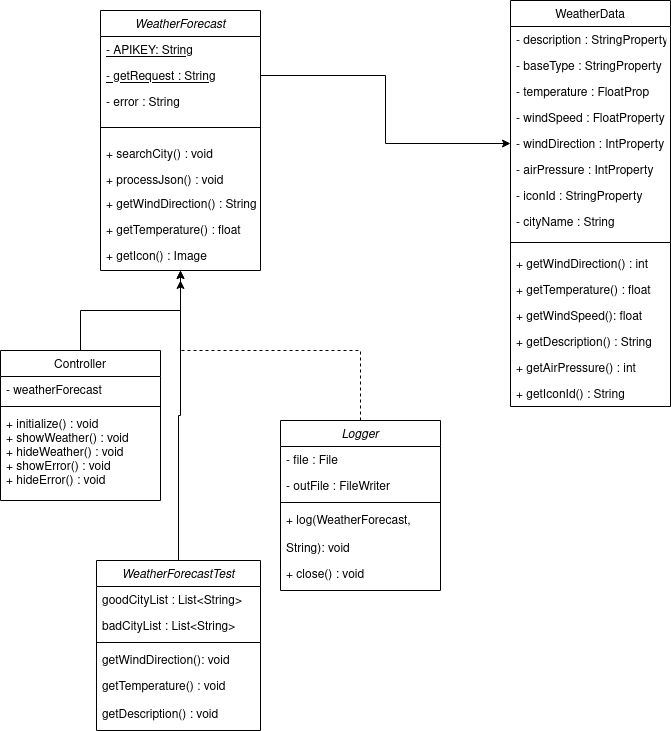

The diagram above was exported from draw.io. Its source (the exported page's mxGraphModel, read from the mxfile embedded in the PNG):
<mxGraphModel dx="1646" dy="1009" grid="1" gridSize="10" guides="1" tooltips="1" connect="1" arrows="1" fold="1" page="1" pageScale="1" pageWidth="827" pageHeight="1169" math="0" shadow="0">
  <root>
    <mxCell id="WIyWlLk6GJQsqaUBKTNV-0" />
    <mxCell id="WIyWlLk6GJQsqaUBKTNV-1" parent="WIyWlLk6GJQsqaUBKTNV-0" />
    <mxCell id="zkfFHV4jXpPFQw0GAbJ--0" value="WeatherForecast" style="swimlane;fontStyle=2;align=center;verticalAlign=top;childLayout=stackLayout;horizontal=1;startSize=26;horizontalStack=0;resizeParent=1;resizeLast=0;collapsible=1;marginBottom=0;rounded=0;shadow=0;strokeWidth=1;" parent="WIyWlLk6GJQsqaUBKTNV-1" vertex="1">
      <mxGeometry x="220" y="20" width="160" height="260" as="geometry">
        <mxRectangle x="230" y="140" width="160" height="26" as="alternateBounds" />
      </mxGeometry>
    </mxCell>
    <mxCell id="zkfFHV4jXpPFQw0GAbJ--1" value="- APIKEY: String" style="text;align=left;verticalAlign=top;spacingLeft=4;spacingRight=4;overflow=hidden;rotatable=0;points=[[0,0.5],[1,0.5]];portConstraint=eastwest;fontStyle=4" parent="zkfFHV4jXpPFQw0GAbJ--0" vertex="1">
      <mxGeometry y="26" width="160" height="26" as="geometry" />
    </mxCell>
    <mxCell id="zkfFHV4jXpPFQw0GAbJ--2" value="- getRequest : String" style="text;align=left;verticalAlign=top;spacingLeft=4;spacingRight=4;overflow=hidden;rotatable=0;points=[[0,0.5],[1,0.5]];portConstraint=eastwest;rounded=0;shadow=0;html=0;fontStyle=4" parent="zkfFHV4jXpPFQw0GAbJ--0" vertex="1">
      <mxGeometry y="52" width="160" height="26" as="geometry" />
    </mxCell>
    <mxCell id="ZCB0_Xl1TwMNNia-Et6g-19" value="- error : String" style="text;align=left;verticalAlign=top;spacingLeft=4;spacingRight=4;overflow=hidden;rotatable=0;points=[[0,0.5],[1,0.5]];portConstraint=eastwest;rounded=0;shadow=0;html=0;" parent="zkfFHV4jXpPFQw0GAbJ--0" vertex="1">
      <mxGeometry y="78" width="160" height="26" as="geometry" />
    </mxCell>
    <mxCell id="zkfFHV4jXpPFQw0GAbJ--4" value="" style="line;html=1;strokeWidth=1;align=left;verticalAlign=middle;spacingTop=-1;spacingLeft=3;spacingRight=3;rotatable=0;labelPosition=right;points=[];portConstraint=eastwest;" parent="zkfFHV4jXpPFQw0GAbJ--0" vertex="1">
      <mxGeometry y="104" width="160" height="26" as="geometry" />
    </mxCell>
    <mxCell id="ZCB0_Xl1TwMNNia-Et6g-21" value="+ searchCity() : void" style="text;align=left;verticalAlign=top;spacingLeft=4;spacingRight=4;overflow=hidden;rotatable=0;points=[[0,0.5],[1,0.5]];portConstraint=eastwest;rounded=0;shadow=0;html=0;" parent="zkfFHV4jXpPFQw0GAbJ--0" vertex="1">
      <mxGeometry y="130" width="160" height="26" as="geometry" />
    </mxCell>
    <mxCell id="ZCB0_Xl1TwMNNia-Et6g-22" value="+ processJson() : void&#10;" style="text;align=left;verticalAlign=top;spacingLeft=4;spacingRight=4;overflow=hidden;rotatable=0;points=[[0,0.5],[1,0.5]];portConstraint=eastwest;rounded=0;shadow=0;html=0;" parent="zkfFHV4jXpPFQw0GAbJ--0" vertex="1">
      <mxGeometry y="156" width="160" height="24" as="geometry" />
    </mxCell>
    <mxCell id="ZCB0_Xl1TwMNNia-Et6g-23" value="+ getWindDirection() : String" style="text;align=left;verticalAlign=top;spacingLeft=4;spacingRight=4;overflow=hidden;rotatable=0;points=[[0,0.5],[1,0.5]];portConstraint=eastwest;rounded=0;shadow=0;html=0;" parent="zkfFHV4jXpPFQw0GAbJ--0" vertex="1">
      <mxGeometry y="180" width="160" height="26" as="geometry" />
    </mxCell>
    <mxCell id="ZCB0_Xl1TwMNNia-Et6g-24" value="+ getTemperature() : float" style="text;align=left;verticalAlign=top;spacingLeft=4;spacingRight=4;overflow=hidden;rotatable=0;points=[[0,0.5],[1,0.5]];portConstraint=eastwest;rounded=0;shadow=0;html=0;" parent="zkfFHV4jXpPFQw0GAbJ--0" vertex="1">
      <mxGeometry y="206" width="160" height="26" as="geometry" />
    </mxCell>
    <mxCell id="ZCB0_Xl1TwMNNia-Et6g-26" value="+ getIcon() : Image" style="text;align=left;verticalAlign=top;spacingLeft=4;spacingRight=4;overflow=hidden;rotatable=0;points=[[0,0.5],[1,0.5]];portConstraint=eastwest;rounded=0;shadow=0;html=0;" parent="zkfFHV4jXpPFQw0GAbJ--0" vertex="1">
      <mxGeometry y="232" width="160" height="26" as="geometry" />
    </mxCell>
    <mxCell id="ZCB0_Xl1TwMNNia-Et6g-27" style="edgeStyle=orthogonalEdgeStyle;rounded=0;orthogonalLoop=1;jettySize=auto;html=1;exitX=0.5;exitY=0;exitDx=0;exitDy=0;entryX=0.5;entryY=1;entryDx=0;entryDy=0;" parent="WIyWlLk6GJQsqaUBKTNV-1" source="zkfFHV4jXpPFQw0GAbJ--6" target="zkfFHV4jXpPFQw0GAbJ--0" edge="1">
      <mxGeometry relative="1" as="geometry" />
    </mxCell>
    <mxCell id="zkfFHV4jXpPFQw0GAbJ--6" value="Controller" style="swimlane;fontStyle=0;align=center;verticalAlign=top;childLayout=stackLayout;horizontal=1;startSize=26;horizontalStack=0;resizeParent=1;resizeLast=0;collapsible=1;marginBottom=0;rounded=0;shadow=0;strokeWidth=1;" parent="WIyWlLk6GJQsqaUBKTNV-1" vertex="1">
      <mxGeometry x="120" y="360" width="160" height="150" as="geometry">
        <mxRectangle x="130" y="380" width="160" height="26" as="alternateBounds" />
      </mxGeometry>
    </mxCell>
    <mxCell id="zkfFHV4jXpPFQw0GAbJ--7" value="- weatherForecast" style="text;align=left;verticalAlign=top;spacingLeft=4;spacingRight=4;overflow=hidden;rotatable=0;points=[[0,0.5],[1,0.5]];portConstraint=eastwest;" parent="zkfFHV4jXpPFQw0GAbJ--6" vertex="1">
      <mxGeometry y="26" width="160" height="26" as="geometry" />
    </mxCell>
    <mxCell id="zkfFHV4jXpPFQw0GAbJ--9" value="" style="line;html=1;strokeWidth=1;align=left;verticalAlign=middle;spacingTop=-1;spacingLeft=3;spacingRight=3;rotatable=0;labelPosition=right;points=[];portConstraint=eastwest;" parent="zkfFHV4jXpPFQw0GAbJ--6" vertex="1">
      <mxGeometry y="52" width="160" height="8" as="geometry" />
    </mxCell>
    <mxCell id="zkfFHV4jXpPFQw0GAbJ--10" value="+ initialize() : void&#10;+ showWeather() : void&#10;+ hideWeather() : void&#10;+ showError() : void&#10;+ hideError() : void&#10;&#10;" style="text;align=left;verticalAlign=top;spacingLeft=4;spacingRight=4;overflow=hidden;rotatable=0;points=[[0,0.5],[1,0.5]];portConstraint=eastwest;fontStyle=0" parent="zkfFHV4jXpPFQw0GAbJ--6" vertex="1">
      <mxGeometry y="60" width="160" height="90" as="geometry" />
    </mxCell>
    <mxCell id="zkfFHV4jXpPFQw0GAbJ--17" value="WeatherData" style="swimlane;fontStyle=0;align=center;verticalAlign=top;childLayout=stackLayout;horizontal=1;startSize=26;horizontalStack=0;resizeParent=1;resizeLast=0;collapsible=1;marginBottom=0;rounded=0;shadow=0;strokeWidth=1;" parent="WIyWlLk6GJQsqaUBKTNV-1" vertex="1">
      <mxGeometry x="630" y="10" width="160" height="406" as="geometry">
        <mxRectangle x="550" y="140" width="160" height="26" as="alternateBounds" />
      </mxGeometry>
    </mxCell>
    <mxCell id="zkfFHV4jXpPFQw0GAbJ--18" value="- description : StringProperty" style="text;align=left;verticalAlign=top;spacingLeft=4;spacingRight=4;overflow=hidden;rotatable=0;points=[[0,0.5],[1,0.5]];portConstraint=eastwest;" parent="zkfFHV4jXpPFQw0GAbJ--17" vertex="1">
      <mxGeometry y="26" width="160" height="26" as="geometry" />
    </mxCell>
    <mxCell id="zkfFHV4jXpPFQw0GAbJ--19" value="- baseType : StringProperty" style="text;align=left;verticalAlign=top;spacingLeft=4;spacingRight=4;overflow=hidden;rotatable=0;points=[[0,0.5],[1,0.5]];portConstraint=eastwest;rounded=0;shadow=0;html=0;" parent="zkfFHV4jXpPFQw0GAbJ--17" vertex="1">
      <mxGeometry y="52" width="160" height="26" as="geometry" />
    </mxCell>
    <mxCell id="zkfFHV4jXpPFQw0GAbJ--20" value="- temperature : FloatProp" style="text;align=left;verticalAlign=top;spacingLeft=4;spacingRight=4;overflow=hidden;rotatable=0;points=[[0,0.5],[1,0.5]];portConstraint=eastwest;rounded=0;shadow=0;html=0;" parent="zkfFHV4jXpPFQw0GAbJ--17" vertex="1">
      <mxGeometry y="78" width="160" height="26" as="geometry" />
    </mxCell>
    <mxCell id="zkfFHV4jXpPFQw0GAbJ--21" value="- windSpeed : FloatProperty" style="text;align=left;verticalAlign=top;spacingLeft=4;spacingRight=4;overflow=hidden;rotatable=0;points=[[0,0.5],[1,0.5]];portConstraint=eastwest;rounded=0;shadow=0;html=0;" parent="zkfFHV4jXpPFQw0GAbJ--17" vertex="1">
      <mxGeometry y="104" width="160" height="26" as="geometry" />
    </mxCell>
    <mxCell id="zkfFHV4jXpPFQw0GAbJ--22" value="- windDirection : IntProperty" style="text;align=left;verticalAlign=top;spacingLeft=4;spacingRight=4;overflow=hidden;rotatable=0;points=[[0,0.5],[1,0.5]];portConstraint=eastwest;rounded=0;shadow=0;html=0;" parent="zkfFHV4jXpPFQw0GAbJ--17" vertex="1">
      <mxGeometry y="130" width="160" height="26" as="geometry" />
    </mxCell>
    <mxCell id="ZCB0_Xl1TwMNNia-Et6g-11" value="- airPressure : IntProperty" style="text;align=left;verticalAlign=top;spacingLeft=4;spacingRight=4;overflow=hidden;rotatable=0;points=[[0,0.5],[1,0.5]];portConstraint=eastwest;rounded=0;shadow=0;html=0;" parent="zkfFHV4jXpPFQw0GAbJ--17" vertex="1">
      <mxGeometry y="156" width="160" height="26" as="geometry" />
    </mxCell>
    <mxCell id="ZCB0_Xl1TwMNNia-Et6g-12" value="- iconId : StringProperty" style="text;align=left;verticalAlign=top;spacingLeft=4;spacingRight=4;overflow=hidden;rotatable=0;points=[[0,0.5],[1,0.5]];portConstraint=eastwest;rounded=0;shadow=0;html=0;" parent="zkfFHV4jXpPFQw0GAbJ--17" vertex="1">
      <mxGeometry y="182" width="160" height="26" as="geometry" />
    </mxCell>
    <mxCell id="ZCB0_Xl1TwMNNia-Et6g-13" value="- cityName : String" style="text;align=left;verticalAlign=top;spacingLeft=4;spacingRight=4;overflow=hidden;rotatable=0;points=[[0,0.5],[1,0.5]];portConstraint=eastwest;rounded=0;shadow=0;html=0;" parent="zkfFHV4jXpPFQw0GAbJ--17" vertex="1">
      <mxGeometry y="208" width="160" height="26" as="geometry" />
    </mxCell>
    <mxCell id="zkfFHV4jXpPFQw0GAbJ--23" value="" style="line;html=1;strokeWidth=1;align=left;verticalAlign=middle;spacingTop=-1;spacingLeft=3;spacingRight=3;rotatable=0;labelPosition=right;points=[];portConstraint=eastwest;" parent="zkfFHV4jXpPFQw0GAbJ--17" vertex="1">
      <mxGeometry y="234" width="160" height="16" as="geometry" />
    </mxCell>
    <mxCell id="zkfFHV4jXpPFQw0GAbJ--24" value="+ getWindDirection() : int" style="text;align=left;verticalAlign=top;spacingLeft=4;spacingRight=4;overflow=hidden;rotatable=0;points=[[0,0.5],[1,0.5]];portConstraint=eastwest;" parent="zkfFHV4jXpPFQw0GAbJ--17" vertex="1">
      <mxGeometry y="250" width="160" height="26" as="geometry" />
    </mxCell>
    <mxCell id="zkfFHV4jXpPFQw0GAbJ--25" value="+ getTemperature() : float" style="text;align=left;verticalAlign=top;spacingLeft=4;spacingRight=4;overflow=hidden;rotatable=0;points=[[0,0.5],[1,0.5]];portConstraint=eastwest;" parent="zkfFHV4jXpPFQw0GAbJ--17" vertex="1">
      <mxGeometry y="276" width="160" height="26" as="geometry" />
    </mxCell>
    <mxCell id="ZCB0_Xl1TwMNNia-Et6g-14" value="+ getWindSpeed(): float" style="text;align=left;verticalAlign=top;spacingLeft=4;spacingRight=4;overflow=hidden;rotatable=0;points=[[0,0.5],[1,0.5]];portConstraint=eastwest;" parent="zkfFHV4jXpPFQw0GAbJ--17" vertex="1">
      <mxGeometry y="302" width="160" height="26" as="geometry" />
    </mxCell>
    <mxCell id="ZCB0_Xl1TwMNNia-Et6g-15" value="+ getDescription() : String" style="text;align=left;verticalAlign=top;spacingLeft=4;spacingRight=4;overflow=hidden;rotatable=0;points=[[0,0.5],[1,0.5]];portConstraint=eastwest;" parent="zkfFHV4jXpPFQw0GAbJ--17" vertex="1">
      <mxGeometry y="328" width="160" height="26" as="geometry" />
    </mxCell>
    <mxCell id="ZCB0_Xl1TwMNNia-Et6g-16" value="+ getAirPressure() : int" style="text;align=left;verticalAlign=top;spacingLeft=4;spacingRight=4;overflow=hidden;rotatable=0;points=[[0,0.5],[1,0.5]];portConstraint=eastwest;" parent="zkfFHV4jXpPFQw0GAbJ--17" vertex="1">
      <mxGeometry y="354" width="160" height="26" as="geometry" />
    </mxCell>
    <mxCell id="ZCB0_Xl1TwMNNia-Et6g-17" value="+ getIconId() : String" style="text;align=left;verticalAlign=top;spacingLeft=4;spacingRight=4;overflow=hidden;rotatable=0;points=[[0,0.5],[1,0.5]];portConstraint=eastwest;" parent="zkfFHV4jXpPFQw0GAbJ--17" vertex="1">
      <mxGeometry y="380" width="160" height="26" as="geometry" />
    </mxCell>
    <mxCell id="ZCB0_Xl1TwMNNia-Et6g-30" style="edgeStyle=orthogonalEdgeStyle;rounded=0;orthogonalLoop=1;jettySize=auto;html=1;exitX=0.5;exitY=0;exitDx=0;exitDy=0;" parent="WIyWlLk6GJQsqaUBKTNV-1" source="ZCB0_Xl1TwMNNia-Et6g-0" edge="1">
      <mxGeometry relative="1" as="geometry">
        <mxPoint x="300" y="280" as="targetPoint" />
      </mxGeometry>
    </mxCell>
    <mxCell id="ZCB0_Xl1TwMNNia-Et6g-0" value="WeatherForecastTest" style="swimlane;fontStyle=2;align=center;verticalAlign=top;childLayout=stackLayout;horizontal=1;startSize=26;horizontalStack=0;resizeParent=1;resizeLast=0;collapsible=1;marginBottom=0;rounded=0;shadow=0;strokeWidth=1;" parent="WIyWlLk6GJQsqaUBKTNV-1" vertex="1">
      <mxGeometry x="216" y="570" width="164" height="170" as="geometry">
        <mxRectangle x="230" y="140" width="160" height="26" as="alternateBounds" />
      </mxGeometry>
    </mxCell>
    <mxCell id="ZCB0_Xl1TwMNNia-Et6g-1" value="goodCityList : List&lt;String&gt;" style="text;align=left;verticalAlign=top;spacingLeft=4;spacingRight=4;overflow=hidden;rotatable=0;points=[[0,0.5],[1,0.5]];portConstraint=eastwest;" parent="ZCB0_Xl1TwMNNia-Et6g-0" vertex="1">
      <mxGeometry y="26" width="164" height="26" as="geometry" />
    </mxCell>
    <mxCell id="ZCB0_Xl1TwMNNia-Et6g-2" value="badCityList : List&lt;String&gt;" style="text;align=left;verticalAlign=top;spacingLeft=4;spacingRight=4;overflow=hidden;rotatable=0;points=[[0,0.5],[1,0.5]];portConstraint=eastwest;rounded=0;shadow=0;html=0;" parent="ZCB0_Xl1TwMNNia-Et6g-0" vertex="1">
      <mxGeometry y="52" width="164" height="26" as="geometry" />
    </mxCell>
    <mxCell id="ZCB0_Xl1TwMNNia-Et6g-4" value="" style="line;html=1;strokeWidth=1;align=left;verticalAlign=middle;spacingTop=-1;spacingLeft=3;spacingRight=3;rotatable=0;labelPosition=right;points=[];portConstraint=eastwest;" parent="ZCB0_Xl1TwMNNia-Et6g-0" vertex="1">
      <mxGeometry y="78" width="164" height="8" as="geometry" />
    </mxCell>
    <mxCell id="ZCB0_Xl1TwMNNia-Et6g-5" value="getWindDirection(): void" style="text;align=left;verticalAlign=top;spacingLeft=4;spacingRight=4;overflow=hidden;rotatable=0;points=[[0,0.5],[1,0.5]];portConstraint=eastwest;" parent="ZCB0_Xl1TwMNNia-Et6g-0" vertex="1">
      <mxGeometry y="86" width="164" height="26" as="geometry" />
    </mxCell>
    <mxCell id="ZCB0_Xl1TwMNNia-Et6g-40" value="getTemperature() : void" style="text;align=left;verticalAlign=top;spacingLeft=4;spacingRight=4;overflow=hidden;rotatable=0;points=[[0,0.5],[1,0.5]];portConstraint=eastwest;rounded=0;shadow=0;html=0;" parent="ZCB0_Xl1TwMNNia-Et6g-0" vertex="1">
      <mxGeometry y="112" width="164" height="28" as="geometry" />
    </mxCell>
    <mxCell id="ZCB0_Xl1TwMNNia-Et6g-41" value="getDescription() : void" style="text;align=left;verticalAlign=top;spacingLeft=4;spacingRight=4;overflow=hidden;rotatable=0;points=[[0,0.5],[1,0.5]];portConstraint=eastwest;rounded=0;shadow=0;html=0;" parent="ZCB0_Xl1TwMNNia-Et6g-0" vertex="1">
      <mxGeometry y="140" width="164" height="26" as="geometry" />
    </mxCell>
    <mxCell id="ZCB0_Xl1TwMNNia-Et6g-9" style="edgeStyle=orthogonalEdgeStyle;rounded=0;orthogonalLoop=1;jettySize=auto;html=1;exitX=1;exitY=0.5;exitDx=0;exitDy=0;entryX=0;entryY=0.5;entryDx=0;entryDy=0;" parent="WIyWlLk6GJQsqaUBKTNV-1" source="zkfFHV4jXpPFQw0GAbJ--2" target="zkfFHV4jXpPFQw0GAbJ--22" edge="1">
      <mxGeometry relative="1" as="geometry" />
    </mxCell>
    <mxCell id="ZCB0_Xl1TwMNNia-Et6g-39" style="edgeStyle=orthogonalEdgeStyle;rounded=0;orthogonalLoop=1;jettySize=auto;html=1;exitX=0.5;exitY=0;exitDx=0;exitDy=0;dashed=1;" parent="WIyWlLk6GJQsqaUBKTNV-1" source="ZCB0_Xl1TwMNNia-Et6g-31" edge="1">
      <mxGeometry relative="1" as="geometry">
        <mxPoint x="300" y="290" as="targetPoint" />
      </mxGeometry>
    </mxCell>
    <mxCell id="ZCB0_Xl1TwMNNia-Et6g-31" value="Logger" style="swimlane;fontStyle=2;align=center;verticalAlign=top;childLayout=stackLayout;horizontal=1;startSize=26;horizontalStack=0;resizeParent=1;resizeLast=0;collapsible=1;marginBottom=0;rounded=0;shadow=0;strokeWidth=1;" parent="WIyWlLk6GJQsqaUBKTNV-1" vertex="1">
      <mxGeometry x="400" y="430" width="160" height="170" as="geometry">
        <mxRectangle x="230" y="140" width="160" height="26" as="alternateBounds" />
      </mxGeometry>
    </mxCell>
    <mxCell id="ZCB0_Xl1TwMNNia-Et6g-32" value="- file : File" style="text;align=left;verticalAlign=top;spacingLeft=4;spacingRight=4;overflow=hidden;rotatable=0;points=[[0,0.5],[1,0.5]];portConstraint=eastwest;" parent="ZCB0_Xl1TwMNNia-Et6g-31" vertex="1">
      <mxGeometry y="26" width="160" height="26" as="geometry" />
    </mxCell>
    <mxCell id="ZCB0_Xl1TwMNNia-Et6g-33" value="- outFile : FileWriter" style="text;align=left;verticalAlign=top;spacingLeft=4;spacingRight=4;overflow=hidden;rotatable=0;points=[[0,0.5],[1,0.5]];portConstraint=eastwest;rounded=0;shadow=0;html=0;" parent="ZCB0_Xl1TwMNNia-Et6g-31" vertex="1">
      <mxGeometry y="52" width="160" height="26" as="geometry" />
    </mxCell>
    <mxCell id="ZCB0_Xl1TwMNNia-Et6g-35" value="" style="line;html=1;strokeWidth=1;align=left;verticalAlign=middle;spacingTop=-1;spacingLeft=3;spacingRight=3;rotatable=0;labelPosition=right;points=[];portConstraint=eastwest;" parent="ZCB0_Xl1TwMNNia-Et6g-31" vertex="1">
      <mxGeometry y="78" width="160" height="8" as="geometry" />
    </mxCell>
    <mxCell id="ZCB0_Xl1TwMNNia-Et6g-36" value="+ log(WeatherForecast, &#10;&#10;String): void&#10;&#10;" style="text;align=left;verticalAlign=top;spacingLeft=4;spacingRight=4;overflow=hidden;rotatable=0;points=[[0,0.5],[1,0.5]];portConstraint=eastwest;" parent="ZCB0_Xl1TwMNNia-Et6g-31" vertex="1">
      <mxGeometry y="86" width="160" height="54" as="geometry" />
    </mxCell>
    <mxCell id="ZCB0_Xl1TwMNNia-Et6g-37" value="+ close() : void" style="text;align=left;verticalAlign=top;spacingLeft=4;spacingRight=4;overflow=hidden;rotatable=0;points=[[0,0.5],[1,0.5]];portConstraint=eastwest;rounded=0;shadow=0;html=0;" parent="ZCB0_Xl1TwMNNia-Et6g-31" vertex="1">
      <mxGeometry y="140" width="160" height="26" as="geometry" />
    </mxCell>
  </root>
</mxGraphModel>